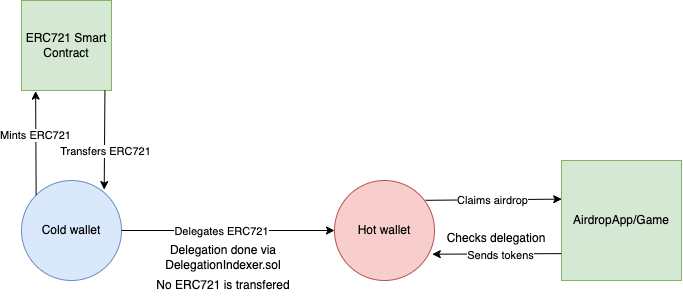

The diagram above was exported from draw.io. Its source (the exported page's mxGraphModel, read from the mxfile embedded in the PNG):
<mxGraphModel dx="1247" dy="702" grid="1" gridSize="10" guides="1" tooltips="1" connect="1" arrows="1" fold="1" page="1" pageScale="1" pageWidth="827" pageHeight="1169" math="0" shadow="0">
  <root>
    <mxCell id="0" />
    <mxCell id="1" parent="0" />
    <mxCell id="BAjpEeYHtrEP22Ba-qlh-1" value="Cold wallet" style="ellipse;whiteSpace=wrap;html=1;aspect=fixed;fillColor=#dae8fc;strokeColor=#6c8ebf;" vertex="1" parent="1">
      <mxGeometry x="100" y="210" width="100" height="100" as="geometry" />
    </mxCell>
    <mxCell id="BAjpEeYHtrEP22Ba-qlh-2" value="ERC721 Smart Contract" style="whiteSpace=wrap;html=1;aspect=fixed;fillColor=#d5e8d4;strokeColor=#82b366;" vertex="1" parent="1">
      <mxGeometry x="100" y="30" width="90" height="90" as="geometry" />
    </mxCell>
    <mxCell id="BAjpEeYHtrEP22Ba-qlh-3" value="" style="endArrow=classic;html=1;rounded=0;exitX=0;exitY=0;exitDx=0;exitDy=0;entryX=0.157;entryY=1.007;entryDx=0;entryDy=0;entryPerimeter=0;" edge="1" parent="1" source="BAjpEeYHtrEP22Ba-qlh-1" target="BAjpEeYHtrEP22Ba-qlh-2">
      <mxGeometry width="50" height="50" relative="1" as="geometry">
        <mxPoint x="140" y="189.9999999999999" as="sourcePoint" />
        <mxPoint x="250" y="110" as="targetPoint" />
      </mxGeometry>
    </mxCell>
    <mxCell id="BAjpEeYHtrEP22Ba-qlh-4" value="Mints ERC721" style="edgeLabel;html=1;align=center;verticalAlign=middle;resizable=0;points=[];" vertex="1" connectable="0" parent="BAjpEeYHtrEP22Ba-qlh-3">
      <mxGeometry x="0.1606" y="1" relative="1" as="geometry">
        <mxPoint as="offset" />
      </mxGeometry>
    </mxCell>
    <mxCell id="BAjpEeYHtrEP22Ba-qlh-5" value="" style="endArrow=classic;html=1;rounded=0;entryX=0.827;entryY=0.091;entryDx=0;entryDy=0;exitX=0.927;exitY=1.023;exitDx=0;exitDy=0;exitPerimeter=0;entryPerimeter=0;" edge="1" parent="1" target="BAjpEeYHtrEP22Ba-qlh-1">
      <mxGeometry width="50" height="50" relative="1" as="geometry">
        <mxPoint x="183.42999999999995" y="119.99999999999994" as="sourcePoint" />
        <mxPoint x="185.3553390593271" y="222.5746609406729" as="targetPoint" />
      </mxGeometry>
    </mxCell>
    <mxCell id="BAjpEeYHtrEP22Ba-qlh-6" value="Transfers ERC721" style="edgeLabel;html=1;align=center;verticalAlign=middle;resizable=0;points=[];" vertex="1" connectable="0" parent="BAjpEeYHtrEP22Ba-qlh-5">
      <mxGeometry x="0.0228" relative="1" as="geometry">
        <mxPoint y="10" as="offset" />
      </mxGeometry>
    </mxCell>
    <mxCell id="BAjpEeYHtrEP22Ba-qlh-7" value="Hot wallet" style="ellipse;whiteSpace=wrap;html=1;aspect=fixed;fillColor=#f8cecc;strokeColor=#b85450;" vertex="1" parent="1">
      <mxGeometry x="413" y="210" width="100" height="100" as="geometry" />
    </mxCell>
    <mxCell id="BAjpEeYHtrEP22Ba-qlh-8" value="" style="endArrow=classic;html=1;rounded=0;exitX=1;exitY=0.5;exitDx=0;exitDy=0;entryX=0;entryY=0.5;entryDx=0;entryDy=0;" edge="1" parent="1" source="BAjpEeYHtrEP22Ba-qlh-1" target="BAjpEeYHtrEP22Ba-qlh-7">
      <mxGeometry width="50" height="50" relative="1" as="geometry">
        <mxPoint x="480" y="290" as="sourcePoint" />
        <mxPoint x="530" y="240" as="targetPoint" />
      </mxGeometry>
    </mxCell>
    <mxCell id="BAjpEeYHtrEP22Ba-qlh-9" value="Delegates ERC721" style="edgeLabel;html=1;align=center;verticalAlign=middle;resizable=0;points=[];" vertex="1" connectable="0" parent="BAjpEeYHtrEP22Ba-qlh-8">
      <mxGeometry x="0.3513" y="-1" relative="1" as="geometry">
        <mxPoint x="-45" y="-1" as="offset" />
      </mxGeometry>
    </mxCell>
    <mxCell id="BAjpEeYHtrEP22Ba-qlh-10" value="Delegation done via DelegationIndexer.sol" style="text;html=1;strokeColor=none;fillColor=none;align=center;verticalAlign=middle;whiteSpace=wrap;rounded=0;" vertex="1" parent="1">
      <mxGeometry x="242" y="267" width="120" height="40" as="geometry" />
    </mxCell>
    <mxCell id="BAjpEeYHtrEP22Ba-qlh-11" value="No ERC721 is transfered" style="text;html=1;strokeColor=none;fillColor=none;align=center;verticalAlign=middle;whiteSpace=wrap;rounded=0;" vertex="1" parent="1">
      <mxGeometry x="232" y="300" width="140" height="30" as="geometry" />
    </mxCell>
    <mxCell id="BAjpEeYHtrEP22Ba-qlh-12" value="AirdropApp/Game" style="whiteSpace=wrap;html=1;aspect=fixed;fillColor=#d5e8d4;strokeColor=#82b366;" vertex="1" parent="1">
      <mxGeometry x="640" y="190" width="120" height="120" as="geometry" />
    </mxCell>
    <mxCell id="BAjpEeYHtrEP22Ba-qlh-13" value="" style="endArrow=classic;html=1;rounded=0;entryX=0.002;entryY=0.322;entryDx=0;entryDy=0;entryPerimeter=0;exitX=0.911;exitY=0.198;exitDx=0;exitDy=0;exitPerimeter=0;" edge="1" parent="1" source="BAjpEeYHtrEP22Ba-qlh-7" target="BAjpEeYHtrEP22Ba-qlh-12">
      <mxGeometry width="50" height="50" relative="1" as="geometry">
        <mxPoint x="510" y="230" as="sourcePoint" />
        <mxPoint x="550" y="180" as="targetPoint" />
      </mxGeometry>
    </mxCell>
    <mxCell id="BAjpEeYHtrEP22Ba-qlh-14" value="Claims airdrop" style="edgeLabel;html=1;align=center;verticalAlign=middle;resizable=0;points=[];" vertex="1" connectable="0" parent="BAjpEeYHtrEP22Ba-qlh-13">
      <mxGeometry x="-0.2006" relative="1" as="geometry">
        <mxPoint x="12" as="offset" />
      </mxGeometry>
    </mxCell>
    <mxCell id="BAjpEeYHtrEP22Ba-qlh-15" value="" style="endArrow=classic;html=1;rounded=0;entryX=0.978;entryY=0.737;entryDx=0;entryDy=0;entryPerimeter=0;exitX=-0.001;exitY=0.776;exitDx=0;exitDy=0;exitPerimeter=0;" edge="1" parent="1" source="BAjpEeYHtrEP22Ba-qlh-12" target="BAjpEeYHtrEP22Ba-qlh-7">
      <mxGeometry width="50" height="50" relative="1" as="geometry">
        <mxPoint x="550" y="285" as="sourcePoint" />
        <mxPoint x="600" y="235" as="targetPoint" />
      </mxGeometry>
    </mxCell>
    <mxCell id="BAjpEeYHtrEP22Ba-qlh-16" value="Sends tokens" style="edgeLabel;html=1;align=center;verticalAlign=middle;resizable=0;points=[];" vertex="1" connectable="0" parent="BAjpEeYHtrEP22Ba-qlh-15">
      <mxGeometry x="-0.0478" y="1" relative="1" as="geometry">
        <mxPoint as="offset" />
      </mxGeometry>
    </mxCell>
    <mxCell id="BAjpEeYHtrEP22Ba-qlh-17" value="Checks delegation" style="text;html=1;strokeColor=none;fillColor=none;align=center;verticalAlign=middle;whiteSpace=wrap;rounded=0;" vertex="1" parent="1">
      <mxGeometry x="520" y="258" width="110" height="20" as="geometry" />
    </mxCell>
  </root>
</mxGraphModel>